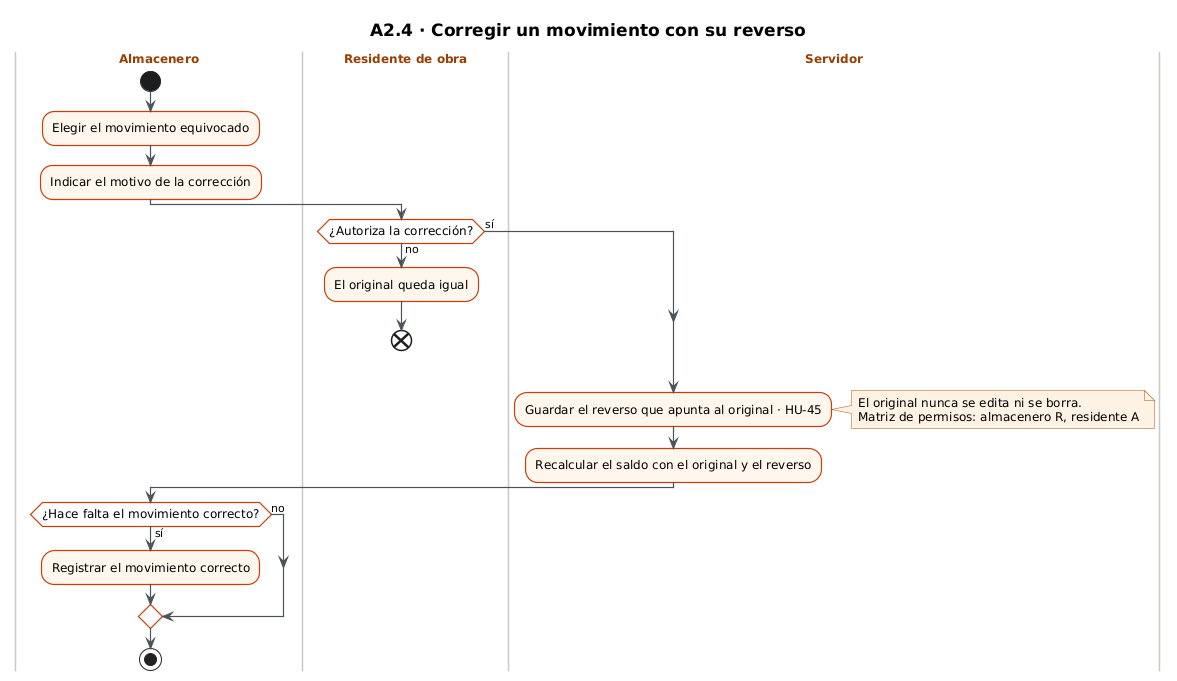

The diagram above was rendered by PlantUML. Its source (embedded in the PNG):
@startuml
!include _estilo.iuml
title A2.4 · Corregir un movimiento con su reverso
|Almacenero|
start
:Elegir el movimiento equivocado;
:Indicar el motivo de la corrección;
|Residente de obra|
if (¿Autoriza la corrección?) then (no)
  :El original queda igual;
  end
else (sí)
endif
|Servidor|
:Guardar el reverso que apunta al original · HU-45;
note right: El original nunca se edita ni se borra.\nMatriz de permisos: almacenero R, residente A
:Recalcular el saldo con el original y el reverso;
|Almacenero|
if (¿Hace falta el movimiento correcto?) then (sí)
  :Registrar el movimiento correcto;
else (no)
endif
stop
@enduml